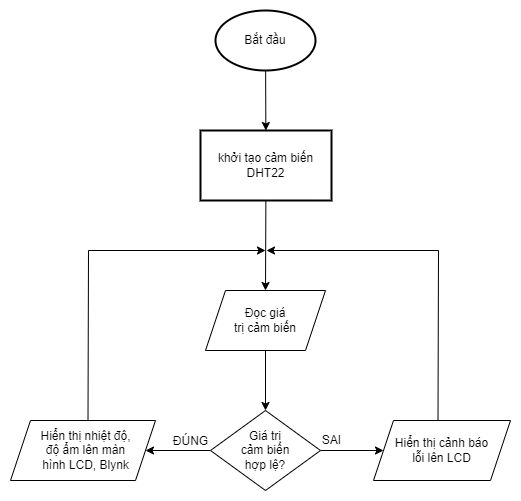

The diagram above was exported from draw.io. Its source (the exported page's mxGraphModel, read from the mxfile embedded in the PNG):
<mxGraphModel dx="713" dy="607" grid="1" gridSize="10" guides="1" tooltips="1" connect="1" arrows="1" fold="1" page="0" pageScale="1" pageWidth="850" pageHeight="1100" background="none" math="0" shadow="0">
  <root>
    <mxCell id="0" />
    <mxCell id="23" value="Untitled Layer" parent="0" />
    <mxCell id="24" value="" style="rounded=0;whiteSpace=wrap;html=1;strokeColor=none;" vertex="1" parent="23">
      <mxGeometry x="160" y="30" width="520" height="500" as="geometry" />
    </mxCell>
    <mxCell id="1" parent="0" />
    <mxCell id="2" value="" style="edgeStyle=none;html=1;spacing=24;" parent="1" source="3" target="5" edge="1">
      <mxGeometry relative="1" as="geometry" />
    </mxCell>
    <mxCell id="3" value="Bắt đầu" style="strokeWidth=2;html=1;shape=mxgraph.flowchart.start_1;whiteSpace=wrap;spacing=24;" parent="1" vertex="1">
      <mxGeometry x="375" y="40" width="100" height="60" as="geometry" />
    </mxCell>
    <mxCell id="14" style="edgeStyle=none;html=1;entryX=0.5;entryY=0;entryDx=0;entryDy=0;" parent="1" source="5" target="13" edge="1">
      <mxGeometry relative="1" as="geometry" />
    </mxCell>
    <mxCell id="5" value="khởi tạo cảm biến DHT22&lt;span style=&quot;white-space: pre;&quot;&gt;&#09;&lt;/span&gt;" style="whiteSpace=wrap;html=1;strokeWidth=2;spacingLeft=8;spacingRight=8;spacing=2;" parent="1" vertex="1">
      <mxGeometry x="360" y="160" width="131" height="70" as="geometry" />
    </mxCell>
    <mxCell id="10" value="ĐÚNG" style="text;html=1;align=center;verticalAlign=middle;resizable=0;points=[];autosize=1;strokeColor=none;fillColor=none;" parent="1" vertex="1">
      <mxGeometry x="320" y="456" width="60" height="30" as="geometry" />
    </mxCell>
    <mxCell id="11" value="SAI" style="text;html=1;align=center;verticalAlign=middle;resizable=0;points=[];autosize=1;strokeColor=none;fillColor=none;" parent="1" vertex="1">
      <mxGeometry x="471" y="455" width="40" height="30" as="geometry" />
    </mxCell>
    <mxCell id="16" value="" style="edgeStyle=none;html=1;" parent="1" source="13" target="15" edge="1">
      <mxGeometry relative="1" as="geometry" />
    </mxCell>
    <mxCell id="13" value="Đọc giá &lt;br&gt;trị cảm biến" style="shape=parallelogram;perimeter=parallelogramPerimeter;whiteSpace=wrap;html=1;fixedSize=1;" parent="1" vertex="1">
      <mxGeometry x="365" y="320" width="120" height="60" as="geometry" />
    </mxCell>
    <mxCell id="18" style="edgeStyle=none;html=1;exitX=0;exitY=0.5;exitDx=0;exitDy=0;entryX=1;entryY=0.5;entryDx=0;entryDy=0;" parent="1" source="15" target="17" edge="1">
      <mxGeometry relative="1" as="geometry" />
    </mxCell>
    <mxCell id="20" style="edgeStyle=none;html=1;exitX=1;exitY=0.5;exitDx=0;exitDy=0;entryX=0;entryY=0.5;entryDx=0;entryDy=0;" parent="1" source="15" target="19" edge="1">
      <mxGeometry relative="1" as="geometry" />
    </mxCell>
    <mxCell id="15" value="Giá trị &lt;br&gt;cảm biến &lt;br&gt;hợp lệ?" style="rhombus;whiteSpace=wrap;html=1;" parent="1" vertex="1">
      <mxGeometry x="370" y="440" width="110" height="80" as="geometry" />
    </mxCell>
    <mxCell id="22" style="edgeStyle=none;shape=connector;rounded=0;html=1;exitX=0.5;exitY=0;exitDx=0;exitDy=0;labelBackgroundColor=default;strokeColor=default;fontFamily=Helvetica;fontSize=11;fontColor=default;endArrow=classic;" parent="1" edge="1">
      <mxGeometry relative="1" as="geometry">
        <mxPoint x="425" y="280" as="targetPoint" />
        <mxPoint x="247.5" y="450.0000000000001" as="sourcePoint" />
        <Array as="points">
          <mxPoint x="248" y="280" />
        </Array>
      </mxGeometry>
    </mxCell>
    <mxCell id="17" value="Hiển thị nhiệt độ, độ ẩm lên màn hình LCD, Blynk" style="shape=parallelogram;perimeter=parallelogramPerimeter;whiteSpace=wrap;html=1;fixedSize=1;spacingLeft=22;spacingRight=16;" parent="1" vertex="1">
      <mxGeometry x="170" y="450" width="145" height="60" as="geometry" />
    </mxCell>
    <mxCell id="21" style="edgeStyle=none;html=1;exitX=0.5;exitY=0;exitDx=0;exitDy=0;rounded=0;" parent="1" edge="1">
      <mxGeometry relative="1" as="geometry">
        <mxPoint x="426" y="280" as="targetPoint" />
        <mxPoint x="597.5" y="450.0000000000001" as="sourcePoint" />
        <Array as="points">
          <mxPoint x="598" y="280" />
        </Array>
      </mxGeometry>
    </mxCell>
    <mxCell id="19" value="Hiển thị cảnh báo lỗi lên LCD" style="shape=parallelogram;perimeter=parallelogramPerimeter;whiteSpace=wrap;html=1;fixedSize=1;spacingLeft=16;spacingRight=16;" parent="1" vertex="1">
      <mxGeometry x="533" y="450" width="137" height="60" as="geometry" />
    </mxCell>
  </root>
</mxGraphModel>